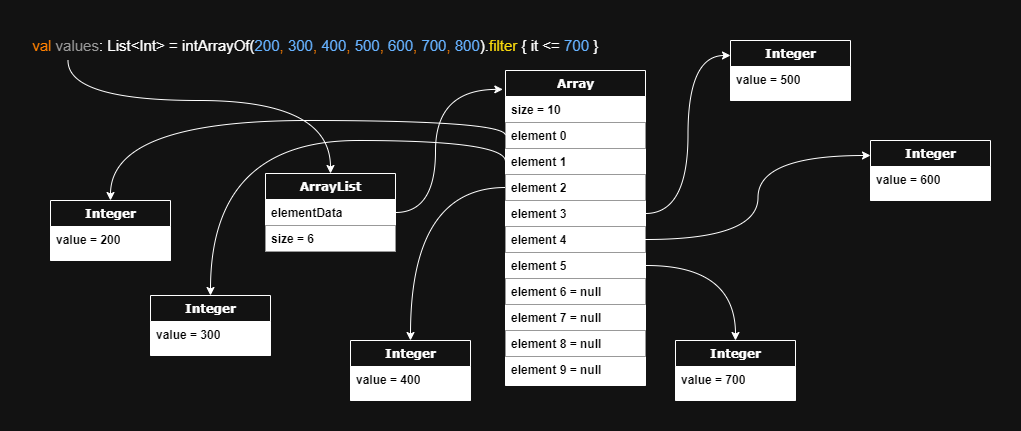

The diagram above was exported from draw.io. Its source (the exported page's mxGraphModel, read from the mxfile embedded in the PNG):
<mxGraphModel dx="781" dy="498" grid="1" gridSize="10" guides="1" tooltips="1" connect="1" arrows="1" fold="1" page="1" pageScale="1" pageWidth="260" pageHeight="215" background="none" math="0" shadow="0">
  <root>
    <mxCell id="0" />
    <mxCell id="1" parent="0" />
    <mxCell id="78961159f06e98e8-30" value="ArrayList" style="swimlane;html=1;fontStyle=1;align=center;verticalAlign=top;childLayout=stackLayout;horizontal=1;startSize=26;horizontalStack=0;resizeParent=1;resizeLast=0;collapsible=1;marginBottom=0;swimlaneFillColor=#ffffff;rounded=0;shadow=0;comic=0;labelBackgroundColor=none;strokeWidth=1;fillColor=none;fontFamily=Verdana;fontSize=12" parent="1" vertex="1">
      <mxGeometry x="265" y="173" width="130" height="78" as="geometry" />
    </mxCell>
    <mxCell id="78961159f06e98e8-31" value="&lt;b&gt;elementData&lt;/b&gt;" style="text;html=1;strokeColor=none;fillColor=none;align=left;verticalAlign=top;spacingLeft=4;spacingRight=4;whiteSpace=wrap;overflow=hidden;rotatable=0;points=[[0,0.5],[1,0.5]];portConstraint=eastwest;fontColor=#000000;" parent="78961159f06e98e8-30" vertex="1">
      <mxGeometry y="26" width="130" height="26" as="geometry" />
    </mxCell>
    <mxCell id="78961159f06e98e8-32" value="&lt;font color=&quot;#000000&quot;&gt;&lt;b&gt;size = 6&lt;/b&gt;&lt;/font&gt;" style="text;html=1;strokeColor=#999999;fillColor=none;align=left;verticalAlign=top;spacingLeft=4;spacingRight=4;whiteSpace=wrap;overflow=hidden;rotatable=0;points=[[0,0.5],[1,0.5]];portConstraint=eastwest;" parent="78961159f06e98e8-30" vertex="1">
      <mxGeometry y="52" width="130" height="26" as="geometry" />
    </mxCell>
    <mxCell id="78961159f06e98e8-43" value="Array" style="swimlane;html=1;fontStyle=1;align=center;verticalAlign=top;childLayout=stackLayout;horizontal=1;startSize=26;horizontalStack=0;resizeParent=1;resizeLast=0;collapsible=1;marginBottom=0;swimlaneFillColor=#ffffff;rounded=0;shadow=0;comic=0;labelBackgroundColor=default;strokeWidth=1;fillColor=none;fontFamily=Verdana;fontSize=12" parent="1" vertex="1">
      <mxGeometry x="505" y="70" width="140" height="315" as="geometry" />
    </mxCell>
    <mxCell id="78961159f06e98e8-44" value="size = 10" style="text;html=1;align=left;verticalAlign=top;spacingLeft=4;spacingRight=4;whiteSpace=wrap;overflow=hidden;rotatable=0;points=[[0,0.5],[1,0.5]];portConstraint=eastwest;fontColor=#000000;fontStyle=1" parent="78961159f06e98e8-43" vertex="1">
      <mxGeometry y="26" width="140" height="26" as="geometry" />
    </mxCell>
    <mxCell id="78961159f06e98e8-45" value="element 0" style="text;html=1;strokeColor=#999999;fillColor=none;align=left;verticalAlign=top;spacingLeft=4;spacingRight=4;whiteSpace=wrap;overflow=hidden;rotatable=0;points=[[0,0.5],[1,0.5]];portConstraint=eastwest;fontColor=#000000;fontStyle=1" parent="78961159f06e98e8-43" vertex="1">
      <mxGeometry y="52" width="140" height="26" as="geometry" />
    </mxCell>
    <mxCell id="78961159f06e98e8-50" value="element 1" style="text;html=1;strokeColor=none;fillColor=none;align=left;verticalAlign=top;spacingLeft=4;spacingRight=4;whiteSpace=wrap;overflow=hidden;rotatable=0;points=[[0,0.5],[1,0.5]];portConstraint=eastwest;fontColor=#000000;fontStyle=1" parent="78961159f06e98e8-43" vertex="1">
      <mxGeometry y="78" width="140" height="26" as="geometry" />
    </mxCell>
    <mxCell id="SPDqKc0ofXSfoZqgsJQ1-17" value="element 2" style="text;html=1;strokeColor=#999999;fillColor=none;align=left;verticalAlign=top;spacingLeft=4;spacingRight=4;whiteSpace=wrap;overflow=hidden;rotatable=0;points=[[0,0.5],[1,0.5]];portConstraint=eastwest;fontColor=#000000;fontStyle=1" parent="78961159f06e98e8-43" vertex="1">
      <mxGeometry y="104" width="140" height="26" as="geometry" />
    </mxCell>
    <mxCell id="SPDqKc0ofXSfoZqgsJQ1-18" value="element 3" style="text;html=1;strokeColor=none;fillColor=none;align=left;verticalAlign=top;spacingLeft=4;spacingRight=4;whiteSpace=wrap;overflow=hidden;rotatable=0;points=[[0,0.5],[1,0.5]];portConstraint=eastwest;fontColor=#000000;fontStyle=1" parent="78961159f06e98e8-43" vertex="1">
      <mxGeometry y="130" width="140" height="26" as="geometry" />
    </mxCell>
    <mxCell id="SPDqKc0ofXSfoZqgsJQ1-19" value="element 4" style="text;html=1;strokeColor=#999999;fillColor=none;align=left;verticalAlign=top;spacingLeft=4;spacingRight=4;whiteSpace=wrap;overflow=hidden;rotatable=0;points=[[0,0.5],[1,0.5]];portConstraint=eastwest;fontColor=#000000;fontStyle=1" parent="78961159f06e98e8-43" vertex="1">
      <mxGeometry y="156" width="140" height="26" as="geometry" />
    </mxCell>
    <mxCell id="SPDqKc0ofXSfoZqgsJQ1-20" value="element 5" style="text;html=1;strokeColor=none;fillColor=none;align=left;verticalAlign=top;spacingLeft=4;spacingRight=4;whiteSpace=wrap;overflow=hidden;rotatable=0;points=[[0,0.5],[1,0.5]];portConstraint=eastwest;fontColor=#000000;fontStyle=1;perimeterSpacing=1;" parent="78961159f06e98e8-43" vertex="1">
      <mxGeometry y="182" width="140" height="26" as="geometry" />
    </mxCell>
    <mxCell id="SPDqKc0ofXSfoZqgsJQ1-21" value="element 6 = null" style="text;html=1;strokeColor=#999999;fillColor=none;align=left;verticalAlign=top;spacingLeft=4;spacingRight=4;whiteSpace=wrap;overflow=hidden;rotatable=0;points=[[0,0.5],[1,0.5]];portConstraint=eastwest;fontColor=#000000;fontStyle=1" parent="78961159f06e98e8-43" vertex="1">
      <mxGeometry y="208" width="140" height="26" as="geometry" />
    </mxCell>
    <mxCell id="SPDqKc0ofXSfoZqgsJQ1-60" value="element 7 = null" style="text;html=1;strokeColor=none;fillColor=none;align=left;verticalAlign=top;spacingLeft=4;spacingRight=4;whiteSpace=wrap;overflow=hidden;rotatable=0;points=[[0,0.5],[1,0.5]];portConstraint=eastwest;fontColor=#000000;fontStyle=1;perimeterSpacing=1;" parent="78961159f06e98e8-43" vertex="1">
      <mxGeometry y="234" width="140" height="26" as="geometry" />
    </mxCell>
    <mxCell id="SPDqKc0ofXSfoZqgsJQ1-61" value="element 8 = null" style="text;html=1;strokeColor=#999999;fillColor=none;align=left;verticalAlign=top;spacingLeft=4;spacingRight=4;whiteSpace=wrap;overflow=hidden;rotatable=0;points=[[0,0.5],[1,0.5]];portConstraint=eastwest;fontColor=#000000;fontStyle=1" parent="78961159f06e98e8-43" vertex="1">
      <mxGeometry y="260" width="140" height="26" as="geometry" />
    </mxCell>
    <mxCell id="SPDqKc0ofXSfoZqgsJQ1-62" value="element 9 = null" style="text;html=1;strokeColor=none;fillColor=none;align=left;verticalAlign=top;spacingLeft=4;spacingRight=4;whiteSpace=wrap;overflow=hidden;rotatable=0;points=[[0,0.5],[1,0.5]];portConstraint=eastwest;fontColor=#000000;fontStyle=1;perimeterSpacing=1;" parent="78961159f06e98e8-43" vertex="1">
      <mxGeometry y="286" width="140" height="26" as="geometry" />
    </mxCell>
    <mxCell id="78961159f06e98e8-108" value="Integer" style="swimlane;html=1;fontStyle=1;align=center;verticalAlign=top;childLayout=stackLayout;horizontal=1;startSize=26;horizontalStack=0;resizeParent=1;resizeLast=0;collapsible=1;marginBottom=0;swimlaneFillColor=#ffffff;rounded=0;shadow=0;comic=0;labelBackgroundColor=none;strokeWidth=1;fillColor=none;fontFamily=Verdana;fontSize=12" parent="1" vertex="1">
      <mxGeometry x="50" y="200" width="120" height="60" as="geometry" />
    </mxCell>
    <mxCell id="78961159f06e98e8-109" value="value = 200" style="text;html=1;strokeColor=none;fillColor=none;align=left;verticalAlign=top;spacingLeft=4;spacingRight=4;whiteSpace=wrap;overflow=hidden;rotatable=0;points=[[0,0.5],[1,0.5]];portConstraint=eastwest;fontColor=#000000;fontStyle=1" parent="78961159f06e98e8-108" vertex="1">
      <mxGeometry y="26" width="120" height="26" as="geometry" />
    </mxCell>
    <mxCell id="SPDqKc0ofXSfoZqgsJQ1-13" value="&lt;font style=&quot;font-size: 15px;&quot;&gt;&lt;font color=&quot;#ffffff&quot; style=&quot;font-size: 15px;&quot;&gt;intArrayOf(&lt;/font&gt;&lt;span style=&quot;background-color: initial; font-size: 15px;&quot;&gt;&lt;font style=&quot;font-size: 15px;&quot; color=&quot;#66b2ff&quot;&gt;200&lt;/font&gt;&lt;font style=&quot;font-size: 15px;&quot; color=&quot;#ff8000&quot;&gt;,&lt;/font&gt;&lt;font style=&quot;font-size: 15px;&quot; color=&quot;#66b2ff&quot;&gt; 300&lt;/font&gt;&lt;font style=&quot;font-size: 15px;&quot; color=&quot;#ff8000&quot;&gt;,&lt;/font&gt;&lt;font style=&quot;font-size: 15px;&quot; color=&quot;#66b2ff&quot;&gt; 400&lt;/font&gt;&lt;font style=&quot;font-size: 15px;&quot; color=&quot;#ff8000&quot;&gt;,&lt;/font&gt;&lt;font style=&quot;font-size: 15px;&quot; color=&quot;#66b2ff&quot;&gt; 500&lt;/font&gt;&lt;font style=&quot;font-size: 15px;&quot; color=&quot;#ff8000&quot;&gt;,&lt;/font&gt;&lt;font style=&quot;font-size: 15px;&quot; color=&quot;#66b2ff&quot;&gt; 600&lt;/font&gt;&lt;font style=&quot;font-size: 15px;&quot; color=&quot;#ff8000&quot;&gt;,&lt;/font&gt;&lt;font style=&quot;font-size: 15px;&quot; color=&quot;#66b2ff&quot;&gt; 700&lt;/font&gt;&lt;font style=&quot;font-size: 15px;&quot; color=&quot;#ff8000&quot;&gt;,&lt;/font&gt;&lt;font style=&quot;font-size: 15px;&quot; color=&quot;#66b2ff&quot;&gt; 800&lt;/font&gt;&lt;font color=&quot;#ffffff&quot;&gt;).&lt;/font&gt;&lt;font style=&quot;font-size: 15px;&quot; color=&quot;#f8d80d&quot;&gt;filter&lt;/font&gt; &lt;font color=&quot;#ffffff&quot;&gt;{ it &amp;lt;=&lt;/font&gt; &lt;font style=&quot;font-size: 15px;&quot; color=&quot;#66b2ff&quot;&gt;700&lt;/font&gt; }&lt;/span&gt;&lt;/font&gt;" style="text;html=1;align=left;verticalAlign=middle;whiteSpace=wrap;rounded=0;fontSize=15;" parent="1" vertex="1">
      <mxGeometry x="180" y="30" width="470" height="30" as="geometry" />
    </mxCell>
    <mxCell id="SPDqKc0ofXSfoZqgsJQ1-24" style="edgeStyle=orthogonalEdgeStyle;rounded=0;orthogonalLoop=1;jettySize=auto;html=1;entryX=-0.019;entryY=0.06;entryDx=0;entryDy=0;entryPerimeter=0;curved=1;" parent="1" source="78961159f06e98e8-31" target="78961159f06e98e8-43" edge="1">
      <mxGeometry relative="1" as="geometry">
        <Array as="points">
          <mxPoint x="435" y="212" />
          <mxPoint x="435" y="89" />
        </Array>
      </mxGeometry>
    </mxCell>
    <mxCell id="SPDqKc0ofXSfoZqgsJQ1-28" value="Integer" style="swimlane;html=1;fontStyle=1;align=center;verticalAlign=top;childLayout=stackLayout;horizontal=1;startSize=26;horizontalStack=0;resizeParent=1;resizeLast=0;collapsible=1;marginBottom=0;swimlaneFillColor=#ffffff;rounded=0;shadow=0;comic=0;labelBackgroundColor=none;strokeWidth=1;fillColor=none;fontFamily=Verdana;fontSize=12" parent="1" vertex="1">
      <mxGeometry x="150" y="295" width="120" height="60" as="geometry" />
    </mxCell>
    <mxCell id="SPDqKc0ofXSfoZqgsJQ1-67" value="value = 300" style="text;html=1;strokeColor=none;fillColor=none;align=left;verticalAlign=top;spacingLeft=4;spacingRight=4;whiteSpace=wrap;overflow=hidden;rotatable=0;points=[[0,0.5],[1,0.5]];portConstraint=eastwest;fontColor=#000000;fontStyle=1" parent="SPDqKc0ofXSfoZqgsJQ1-28" vertex="1">
      <mxGeometry y="26" width="120" height="26" as="geometry" />
    </mxCell>
    <mxCell id="SPDqKc0ofXSfoZqgsJQ1-30" value="Integer" style="swimlane;html=1;fontStyle=1;align=center;verticalAlign=top;childLayout=stackLayout;horizontal=1;startSize=26;horizontalStack=0;resizeParent=1;resizeLast=0;collapsible=1;marginBottom=0;swimlaneFillColor=#ffffff;rounded=0;shadow=0;comic=0;labelBackgroundColor=none;strokeWidth=1;fillColor=none;fontFamily=Verdana;fontSize=12" parent="1" vertex="1">
      <mxGeometry x="350" y="340" width="120" height="60" as="geometry" />
    </mxCell>
    <mxCell id="SPDqKc0ofXSfoZqgsJQ1-31" value="value = 400" style="text;html=1;strokeColor=none;fillColor=none;align=left;verticalAlign=top;spacingLeft=4;spacingRight=4;whiteSpace=wrap;overflow=hidden;rotatable=0;points=[[0,0.5],[1,0.5]];portConstraint=eastwest;fontColor=#000000;fontStyle=1" parent="SPDqKc0ofXSfoZqgsJQ1-30" vertex="1">
      <mxGeometry y="26" width="120" height="26" as="geometry" />
    </mxCell>
    <mxCell id="SPDqKc0ofXSfoZqgsJQ1-32" value="Integer" style="swimlane;html=1;fontStyle=1;align=center;verticalAlign=top;childLayout=stackLayout;horizontal=1;startSize=26;horizontalStack=0;resizeParent=1;resizeLast=0;collapsible=1;marginBottom=0;swimlaneFillColor=#ffffff;rounded=0;shadow=0;comic=0;labelBackgroundColor=none;strokeWidth=1;fillColor=none;fontFamily=Verdana;fontSize=12" parent="1" vertex="1">
      <mxGeometry x="730" y="40" width="120" height="60" as="geometry" />
    </mxCell>
    <mxCell id="SPDqKc0ofXSfoZqgsJQ1-33" value="value = 500" style="text;html=1;strokeColor=none;fillColor=none;align=left;verticalAlign=top;spacingLeft=4;spacingRight=4;whiteSpace=wrap;overflow=hidden;rotatable=0;points=[[0,0.5],[1,0.5]];portConstraint=eastwest;fontColor=#000000;fontStyle=1" parent="SPDqKc0ofXSfoZqgsJQ1-32" vertex="1">
      <mxGeometry y="26" width="120" height="26" as="geometry" />
    </mxCell>
    <mxCell id="SPDqKc0ofXSfoZqgsJQ1-34" value="Integer" style="swimlane;html=1;fontStyle=1;align=center;verticalAlign=top;childLayout=stackLayout;horizontal=1;startSize=26;horizontalStack=0;resizeParent=1;resizeLast=0;collapsible=1;marginBottom=0;swimlaneFillColor=#ffffff;rounded=0;shadow=0;comic=0;labelBackgroundColor=none;strokeWidth=1;fillColor=none;fontFamily=Verdana;fontSize=12" parent="1" vertex="1">
      <mxGeometry x="870" y="140" width="120" height="60" as="geometry" />
    </mxCell>
    <mxCell id="SPDqKc0ofXSfoZqgsJQ1-35" value="value = 600" style="text;html=1;strokeColor=none;fillColor=none;align=left;verticalAlign=top;spacingLeft=4;spacingRight=4;whiteSpace=wrap;overflow=hidden;rotatable=0;points=[[0,0.5],[1,0.5]];portConstraint=eastwest;fontColor=#000000;fontStyle=1" parent="SPDqKc0ofXSfoZqgsJQ1-34" vertex="1">
      <mxGeometry y="26" width="120" height="26" as="geometry" />
    </mxCell>
    <mxCell id="SPDqKc0ofXSfoZqgsJQ1-36" value="Integer" style="swimlane;html=1;fontStyle=1;align=center;verticalAlign=top;childLayout=stackLayout;horizontal=1;startSize=26;horizontalStack=0;resizeParent=1;resizeLast=0;collapsible=1;marginBottom=0;swimlaneFillColor=#ffffff;rounded=0;shadow=0;comic=0;labelBackgroundColor=none;strokeWidth=1;fillColor=none;fontFamily=Verdana;fontSize=12" parent="1" vertex="1">
      <mxGeometry x="675" y="340" width="120" height="60" as="geometry" />
    </mxCell>
    <mxCell id="SPDqKc0ofXSfoZqgsJQ1-37" value="value = 700" style="text;html=1;strokeColor=none;fillColor=none;align=left;verticalAlign=top;spacingLeft=4;spacingRight=4;whiteSpace=wrap;overflow=hidden;rotatable=0;points=[[0,0.5],[1,0.5]];portConstraint=eastwest;fontColor=#000000;fontStyle=1" parent="SPDqKc0ofXSfoZqgsJQ1-36" vertex="1">
      <mxGeometry y="26" width="120" height="26" as="geometry" />
    </mxCell>
    <mxCell id="SPDqKc0ofXSfoZqgsJQ1-50" style="edgeStyle=orthogonalEdgeStyle;rounded=0;orthogonalLoop=1;jettySize=auto;html=1;exitX=0;exitY=0.5;exitDx=0;exitDy=0;entryX=0.5;entryY=0;entryDx=0;entryDy=0;curved=1;" parent="1" source="78961159f06e98e8-50" target="SPDqKc0ofXSfoZqgsJQ1-28" edge="1">
      <mxGeometry relative="1" as="geometry">
        <Array as="points">
          <mxPoint x="505" y="140" />
          <mxPoint x="210" y="140" />
        </Array>
      </mxGeometry>
    </mxCell>
    <mxCell id="SPDqKc0ofXSfoZqgsJQ1-54" style="edgeStyle=orthogonalEdgeStyle;rounded=0;orthogonalLoop=1;jettySize=auto;html=1;exitX=1;exitY=0.5;exitDx=0;exitDy=0;entryX=0;entryY=0.25;entryDx=0;entryDy=0;curved=1;" parent="1" source="SPDqKc0ofXSfoZqgsJQ1-18" target="SPDqKc0ofXSfoZqgsJQ1-32" edge="1">
      <mxGeometry relative="1" as="geometry" />
    </mxCell>
    <mxCell id="SPDqKc0ofXSfoZqgsJQ1-55" style="edgeStyle=orthogonalEdgeStyle;rounded=0;orthogonalLoop=1;jettySize=auto;html=1;exitX=1;exitY=0.5;exitDx=0;exitDy=0;entryX=0;entryY=0.25;entryDx=0;entryDy=0;curved=1;" parent="1" source="SPDqKc0ofXSfoZqgsJQ1-19" target="SPDqKc0ofXSfoZqgsJQ1-34" edge="1">
      <mxGeometry relative="1" as="geometry" />
    </mxCell>
    <mxCell id="SPDqKc0ofXSfoZqgsJQ1-56" style="edgeStyle=orthogonalEdgeStyle;rounded=0;orthogonalLoop=1;jettySize=auto;html=1;exitX=1;exitY=0.5;exitDx=0;exitDy=0;entryX=0.5;entryY=0;entryDx=0;entryDy=0;curved=1;" parent="1" source="SPDqKc0ofXSfoZqgsJQ1-20" target="SPDqKc0ofXSfoZqgsJQ1-36" edge="1">
      <mxGeometry relative="1" as="geometry" />
    </mxCell>
    <mxCell id="SPDqKc0ofXSfoZqgsJQ1-73" style="edgeStyle=orthogonalEdgeStyle;rounded=0;orthogonalLoop=1;jettySize=auto;html=1;exitX=0;exitY=0.5;exitDx=0;exitDy=0;entryX=0.5;entryY=0;entryDx=0;entryDy=0;curved=1;" parent="1" source="SPDqKc0ofXSfoZqgsJQ1-17" target="SPDqKc0ofXSfoZqgsJQ1-30" edge="1">
      <mxGeometry relative="1" as="geometry" />
    </mxCell>
    <mxCell id="SPDqKc0ofXSfoZqgsJQ1-74" style="edgeStyle=orthogonalEdgeStyle;rounded=0;orthogonalLoop=1;jettySize=auto;html=1;exitX=0;exitY=0.5;exitDx=0;exitDy=0;entryX=0.5;entryY=0;entryDx=0;entryDy=0;curved=1;" parent="1" source="78961159f06e98e8-45" target="78961159f06e98e8-108" edge="1">
      <mxGeometry relative="1" as="geometry">
        <Array as="points">
          <mxPoint x="505" y="120" />
          <mxPoint x="110" y="120" />
        </Array>
      </mxGeometry>
    </mxCell>
    <mxCell id="kkorx4zCQOGIB5-pgk0h-1" style="edgeStyle=orthogonalEdgeStyle;rounded=0;orthogonalLoop=1;jettySize=auto;html=1;exitX=0.25;exitY=1;exitDx=0;exitDy=0;entryX=0.5;entryY=0;entryDx=0;entryDy=0;curved=1;" parent="1" source="waZUx3IHzODgIp3ZByhl-254" target="78961159f06e98e8-30" edge="1">
      <mxGeometry relative="1" as="geometry">
        <Array as="points">
          <mxPoint x="68" y="100" />
          <mxPoint x="330" y="100" />
        </Array>
      </mxGeometry>
    </mxCell>
    <mxCell id="waZUx3IHzODgIp3ZByhl-254" value="&lt;font style=&quot;font-size: 15px;&quot;&gt;&lt;font color=&quot;#ff8000&quot; style=&quot;font-size: 15px;&quot;&gt;val&lt;/font&gt;&amp;nbsp;&lt;font color=&quot;#999999&quot; style=&quot;font-size: 15px;&quot;&gt;values&lt;/font&gt;&lt;font color=&quot;#ffffff&quot; style=&quot;font-size: 15px;&quot;&gt;: List&amp;lt;Int&amp;gt; =&lt;/font&gt;&lt;/font&gt;" style="text;html=1;align=center;verticalAlign=middle;whiteSpace=wrap;rounded=0;fontSize=15;" parent="1" vertex="1">
      <mxGeometry x="30" y="30" width="150" height="30" as="geometry" />
    </mxCell>
  </root>
</mxGraphModel>